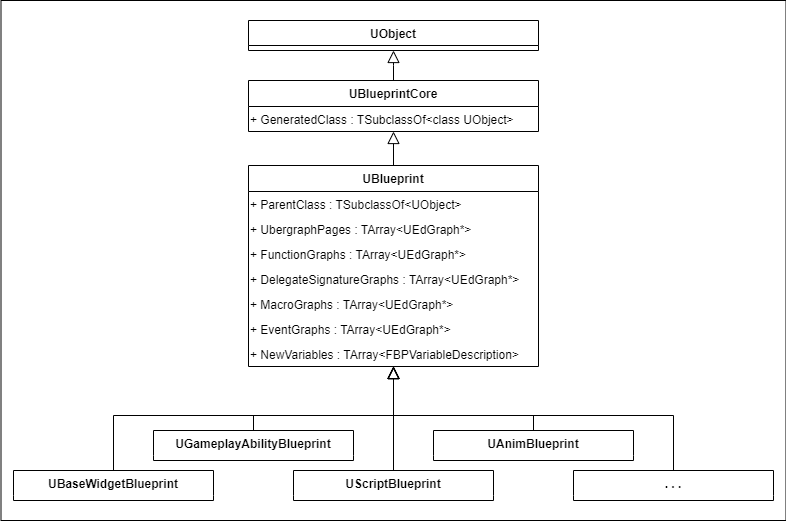

The diagram above was exported from draw.io. Its source (the exported page's mxGraphModel, read from the mxfile embedded in the PNG):
<mxGraphModel dx="1173" dy="1133" grid="1" gridSize="5" guides="1" tooltips="1" connect="1" arrows="1" fold="1" page="1" pageScale="1" pageWidth="827" pageHeight="1169" math="0" shadow="0">
  <root>
    <mxCell id="0" />
    <mxCell id="1" parent="0" />
    <mxCell id="2" value="" style="rounded=0;whiteSpace=wrap;html=1;" vertex="1" parent="1">
      <mxGeometry x="20.5" y="375" width="785" height="520" as="geometry" />
    </mxCell>
    <mxCell id="3" value="UObject" style="swimlane;fontStyle=1;align=center;verticalAlign=top;childLayout=stackLayout;horizontal=1;startSize=25;horizontalStack=0;resizeParent=1;resizeLast=0;collapsible=1;marginBottom=0;rounded=0;shadow=0;strokeWidth=1;" vertex="1" parent="1">
      <mxGeometry x="268" y="395" width="290" height="30" as="geometry">
        <mxRectangle x="230" y="140" width="160" height="26" as="alternateBounds" />
      </mxGeometry>
    </mxCell>
    <mxCell id="4" value="" style="endArrow=block;endSize=10;endFill=0;shadow=0;strokeWidth=1;rounded=0;edgeStyle=elbowEdgeStyle;elbow=vertical;entryX=0.5;entryY=1;entryDx=0;entryDy=0;exitX=0.5;exitY=0;exitDx=0;exitDy=0;" edge="1" source="5" target="3" parent="1">
      <mxGeometry width="160" relative="1" as="geometry">
        <mxPoint x="718" y="657" as="sourcePoint" />
        <mxPoint x="608" y="555" as="targetPoint" />
      </mxGeometry>
    </mxCell>
    <mxCell id="5" value="UBlueprintCore" style="swimlane;fontStyle=1;align=center;verticalAlign=top;childLayout=stackLayout;horizontal=1;startSize=26;horizontalStack=0;resizeParent=1;resizeLast=0;collapsible=1;marginBottom=0;rounded=0;shadow=0;strokeWidth=1;" vertex="1" parent="1">
      <mxGeometry x="268" y="455" width="290" height="51" as="geometry">
        <mxRectangle x="340" y="380" width="170" height="26" as="alternateBounds" />
      </mxGeometry>
    </mxCell>
    <mxCell id="6" value="+ GeneratedClass :&amp;nbsp;TSubclassOf&amp;lt;class UObject&amp;gt;" style="text;whiteSpace=wrap;html=1;" vertex="1" parent="5">
      <mxGeometry y="26" width="290" height="25" as="geometry" />
    </mxCell>
    <mxCell id="7" value="UBlueprint" style="swimlane;fontStyle=1;align=center;verticalAlign=top;childLayout=stackLayout;horizontal=1;startSize=26;horizontalStack=0;resizeParent=1;resizeLast=0;collapsible=1;marginBottom=0;rounded=0;shadow=0;strokeWidth=1;" vertex="1" parent="1">
      <mxGeometry x="268" y="540" width="290" height="201" as="geometry">
        <mxRectangle x="340" y="380" width="170" height="26" as="alternateBounds" />
      </mxGeometry>
    </mxCell>
    <mxCell id="8" value="+ ParentClass :&amp;nbsp;TSubclassOf&amp;lt;UObject&amp;gt;" style="text;whiteSpace=wrap;html=1;" vertex="1" parent="7">
      <mxGeometry y="26" width="290" height="25" as="geometry" />
    </mxCell>
    <mxCell id="9" value="+ UbergraphPages :&amp;nbsp;TArray&amp;lt;UEdGraph*&amp;gt;" style="text;whiteSpace=wrap;html=1;" vertex="1" parent="7">
      <mxGeometry y="51" width="290" height="25" as="geometry" />
    </mxCell>
    <mxCell id="10" value="+ FunctionGraphs :&amp;nbsp;TArray&amp;lt;UEdGraph*&amp;gt;" style="text;whiteSpace=wrap;html=1;" vertex="1" parent="7">
      <mxGeometry y="76" width="290" height="25" as="geometry" />
    </mxCell>
    <mxCell id="11" value="+ DelegateSignatureGraphs :&amp;nbsp;TArray&amp;lt;UEdGraph*&amp;gt;" style="text;whiteSpace=wrap;html=1;" vertex="1" parent="7">
      <mxGeometry y="101" width="290" height="25" as="geometry" />
    </mxCell>
    <mxCell id="12" value="+ MacroGraphs :&amp;nbsp;TArray&amp;lt;UEdGraph*&amp;gt;" style="text;whiteSpace=wrap;html=1;" vertex="1" parent="7">
      <mxGeometry y="126" width="290" height="25" as="geometry" />
    </mxCell>
    <mxCell id="13" value="+ EventGraphs :&amp;nbsp;TArray&amp;lt;UEdGraph*&amp;gt;" style="text;whiteSpace=wrap;html=1;" vertex="1" parent="7">
      <mxGeometry y="151" width="290" height="25" as="geometry" />
    </mxCell>
    <mxCell id="14" value="+ NewVariables :&amp;nbsp;TArray&amp;lt;FBPVariableDescription&amp;gt;" style="text;whiteSpace=wrap;html=1;" vertex="1" parent="7">
      <mxGeometry y="176" width="290" height="25" as="geometry" />
    </mxCell>
    <mxCell id="15" value="" style="endArrow=block;endSize=10;endFill=0;shadow=0;strokeWidth=1;rounded=0;edgeStyle=elbowEdgeStyle;elbow=vertical;entryX=0.5;entryY=1;entryDx=0;entryDy=0;exitX=0.5;exitY=0;exitDx=0;exitDy=0;" edge="1" source="7" target="5" parent="1">
      <mxGeometry width="160" relative="1" as="geometry">
        <mxPoint x="423" y="585" as="sourcePoint" />
        <mxPoint x="423" y="539" as="targetPoint" />
      </mxGeometry>
    </mxCell>
    <mxCell id="16" value="UBaseWidgetBlueprint" style="swimlane;fontStyle=1;align=center;verticalAlign=middle;childLayout=stackLayout;horizontal=1;startSize=25;horizontalStack=0;resizeParent=1;resizeLast=0;collapsible=1;marginBottom=0;rounded=0;shadow=0;strokeWidth=1;swimlaneLine=0;" vertex="1" parent="1">
      <mxGeometry x="33" y="845" width="200" height="30" as="geometry">
        <mxRectangle x="340" y="380" width="170" height="26" as="alternateBounds" />
      </mxGeometry>
    </mxCell>
    <mxCell id="17" value="UGameplayAbilityBlueprint" style="swimlane;fontStyle=1;align=center;verticalAlign=middle;childLayout=stackLayout;horizontal=1;startSize=25;horizontalStack=0;resizeParent=1;resizeLast=0;collapsible=1;marginBottom=0;rounded=0;shadow=0;strokeWidth=1;swimlaneLine=0;" vertex="1" parent="1">
      <mxGeometry x="173" y="805" width="200" height="30" as="geometry">
        <mxRectangle x="340" y="380" width="170" height="26" as="alternateBounds" />
      </mxGeometry>
    </mxCell>
    <mxCell id="18" value="UScriptBlueprint" style="swimlane;fontStyle=1;align=center;verticalAlign=middle;childLayout=stackLayout;horizontal=1;startSize=25;horizontalStack=0;resizeParent=1;resizeLast=0;collapsible=1;marginBottom=0;rounded=0;shadow=0;strokeWidth=1;swimlaneLine=0;" vertex="1" parent="1">
      <mxGeometry x="313" y="845" width="200" height="30" as="geometry">
        <mxRectangle x="340" y="380" width="170" height="26" as="alternateBounds" />
      </mxGeometry>
    </mxCell>
    <mxCell id="19" value="" style="endArrow=block;endSize=10;endFill=0;shadow=0;strokeWidth=1;rounded=0;edgeStyle=elbowEdgeStyle;elbow=vertical;entryX=0.5;entryY=1;entryDx=0;entryDy=0;exitX=0.5;exitY=0;exitDx=0;exitDy=0;" edge="1" source="18" target="7" parent="1">
      <mxGeometry width="160" relative="1" as="geometry">
        <mxPoint x="323" y="786" as="sourcePoint" />
        <mxPoint x="323" y="730" as="targetPoint" />
        <Array as="points">
          <mxPoint x="373" y="770" />
        </Array>
      </mxGeometry>
    </mxCell>
    <mxCell id="20" value="" style="endArrow=block;endSize=10;endFill=0;shadow=0;strokeWidth=1;rounded=0;edgeStyle=elbowEdgeStyle;elbow=vertical;exitX=0.5;exitY=0;exitDx=0;exitDy=0;entryX=0.5;entryY=1;entryDx=0;entryDy=0;" edge="1" source="16" target="7" parent="1">
      <mxGeometry width="160" relative="1" as="geometry">
        <mxPoint x="253" y="834" as="sourcePoint" />
        <mxPoint x="333" y="714" as="targetPoint" />
        <Array as="points">
          <mxPoint x="198" y="790" />
          <mxPoint x="163" y="770" />
        </Array>
      </mxGeometry>
    </mxCell>
    <mxCell id="21" value="" style="endArrow=block;endSize=10;endFill=0;shadow=0;strokeWidth=1;rounded=0;edgeStyle=elbowEdgeStyle;elbow=vertical;exitX=0.5;exitY=0;exitDx=0;exitDy=0;entryX=0.5;entryY=1;entryDx=0;entryDy=0;" edge="1" source="17" target="7" parent="1">
      <mxGeometry width="160" relative="1" as="geometry">
        <mxPoint x="63" y="840" as="sourcePoint" />
        <mxPoint x="413" y="720" as="targetPoint" />
        <Array as="points">
          <mxPoint x="318" y="790" />
          <mxPoint x="303" y="770" />
        </Array>
      </mxGeometry>
    </mxCell>
    <mxCell id="22" value="UAnimBlueprint" style="swimlane;fontStyle=1;align=center;verticalAlign=middle;childLayout=stackLayout;horizontal=1;startSize=25;horizontalStack=0;resizeParent=1;resizeLast=0;collapsible=1;marginBottom=0;rounded=0;shadow=0;strokeWidth=1;swimlaneLine=0;" vertex="1" parent="1">
      <mxGeometry x="453" y="805" width="200" height="30" as="geometry">
        <mxRectangle x="340" y="380" width="170" height="26" as="alternateBounds" />
      </mxGeometry>
    </mxCell>
    <mxCell id="23" value="" style="endArrow=block;endSize=10;endFill=0;shadow=0;strokeWidth=1;rounded=0;edgeStyle=elbowEdgeStyle;elbow=vertical;entryX=0.5;entryY=1;entryDx=0;entryDy=0;exitX=0.5;exitY=0;exitDx=0;exitDy=0;" edge="1" source="22" target="7" parent="1">
      <mxGeometry width="160" relative="1" as="geometry">
        <mxPoint x="343" y="840" as="sourcePoint" />
        <mxPoint x="428" y="724" as="targetPoint" />
        <Array as="points">
          <mxPoint x="508" y="790" />
          <mxPoint x="453" y="770" />
        </Array>
      </mxGeometry>
    </mxCell>
    <mxCell id="24" value=". . ." style="swimlane;fontStyle=1;align=center;verticalAlign=middle;childLayout=stackLayout;horizontal=1;startSize=25;horizontalStack=0;resizeParent=1;resizeLast=0;collapsible=1;marginBottom=0;rounded=0;shadow=0;strokeWidth=1;swimlaneLine=0;" vertex="1" parent="1">
      <mxGeometry x="593" y="845" width="200" height="30" as="geometry">
        <mxRectangle x="340" y="380" width="170" height="26" as="alternateBounds" />
      </mxGeometry>
    </mxCell>
    <mxCell id="25" value="" style="endArrow=block;endSize=10;endFill=0;shadow=0;strokeWidth=1;rounded=0;edgeStyle=elbowEdgeStyle;elbow=vertical;entryX=0.5;entryY=1;entryDx=0;entryDy=0;exitX=0.5;exitY=0;exitDx=0;exitDy=0;" edge="1" source="24" target="7" parent="1">
      <mxGeometry width="160" relative="1" as="geometry">
        <mxPoint x="563" y="890" as="sourcePoint" />
        <mxPoint x="423" y="729" as="targetPoint" />
        <Array as="points">
          <mxPoint x="478" y="790" />
          <mxPoint x="553" y="770" />
        </Array>
      </mxGeometry>
    </mxCell>
  </root>
</mxGraphModel>